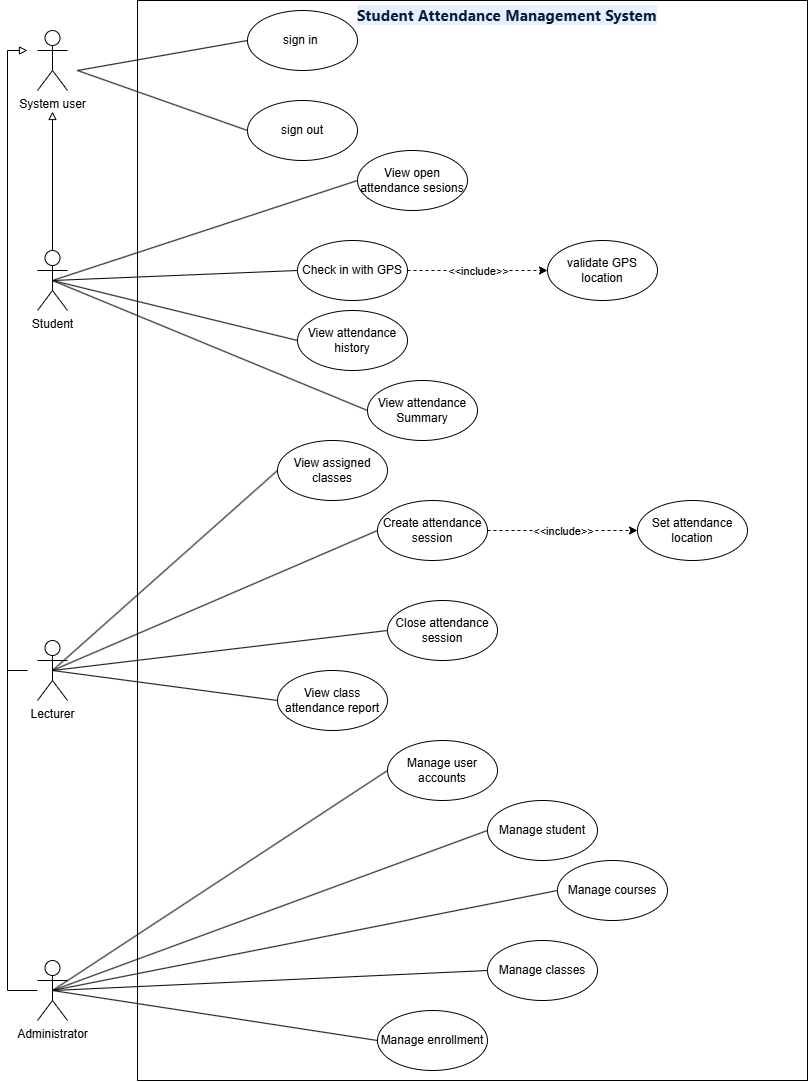

The diagram above was exported from draw.io. Its source (the exported page's mxGraphModel, read from the mxfile embedded in the PNG):
<mxGraphModel dx="1725" dy="1118" grid="1" gridSize="10" guides="1" tooltips="1" connect="1" arrows="1" fold="1" page="1" pageScale="1" pageWidth="850" pageHeight="1100" math="0" shadow="0">
  <root>
    <mxCell id="0" />
    <mxCell id="1" parent="0" />
    <mxCell id="vN-c9tiUP6URFJT8q77v-35" parent="1" style="rounded=0;whiteSpace=wrap;html=1;" value="" vertex="1">
      <mxGeometry height="1080" width="670" x="140" y="10" as="geometry" />
    </mxCell>
    <mxCell id="vN-c9tiUP6URFJT8q77v-14" edge="1" parent="1" source="JGg6N9VNsUrBnxO2OtsP-1" style="rounded=0;orthogonalLoop=1;jettySize=auto;html=1;entryX=0;entryY=0.5;entryDx=0;entryDy=0;defaultLabelBackgroundColor=page;endArrow=none;endFill=0;exitX=0.5;exitY=0.5;exitDx=0;exitDy=0;exitPerimeter=0;" target="vN-c9tiUP6URFJT8q77v-7">
      <mxGeometry relative="1" as="geometry">
        <mxPoint x="80" y="370" as="sourcePoint" />
      </mxGeometry>
    </mxCell>
    <mxCell id="ftidL6-Awj6seOeM2C9j-18" edge="1" parent="1" source="JGg6N9VNsUrBnxO2OtsP-1" style="edgeStyle=orthogonalEdgeStyle;rounded=0;orthogonalLoop=1;jettySize=auto;html=1;defaultLabelBackgroundColor=page;endArrow=none;endFill=0;">
      <mxGeometry relative="1" as="geometry">
        <Array as="points">
          <mxPoint x="10" y="1000" />
          <mxPoint x="10" y="670" />
        </Array>
        <mxPoint x="10" y="660" as="targetPoint" />
      </mxGeometry>
    </mxCell>
    <mxCell id="JGg6N9VNsUrBnxO2OtsP-1" parent="1" style="shape=umlActor;verticalLabelPosition=bottom;verticalAlign=top;html=1;labelPerimeter=1;" value="Administrator" vertex="1">
      <mxGeometry height="60" width="30" x="40" y="970" as="geometry" />
    </mxCell>
    <mxCell id="vN-c9tiUP6URFJT8q77v-12" edge="1" parent="1" style="rounded=0;orthogonalLoop=1;jettySize=auto;html=1;entryX=0;entryY=0.5;entryDx=0;entryDy=0;defaultLabelBackgroundColor=page;endArrow=none;endFill=0;" target="vN-c9tiUP6URFJT8q77v-5">
      <mxGeometry relative="1" as="geometry">
        <mxPoint x="80" y="80" as="sourcePoint" />
      </mxGeometry>
    </mxCell>
    <mxCell id="JGg6N9VNsUrBnxO2OtsP-2" parent="1" style="shape=umlActor;verticalLabelPosition=bottom;verticalAlign=top;html=1;labelPerimeter=1;" value="System user" vertex="1">
      <mxGeometry height="60" width="30" x="40" y="40" as="geometry" />
    </mxCell>
    <mxCell id="vN-c9tiUP6URFJT8q77v-31" edge="1" parent="1" source="JGg6N9VNsUrBnxO2OtsP-3" style="rounded=0;orthogonalLoop=1;jettySize=auto;html=1;exitX=0.5;exitY=0.5;exitDx=0;exitDy=0;exitPerimeter=0;entryX=0;entryY=0.5;entryDx=0;entryDy=0;defaultLabelBackgroundColor=page;endArrow=none;endFill=0;" target="vN-c9tiUP6URFJT8q77v-30">
      <mxGeometry relative="1" as="geometry" />
    </mxCell>
    <mxCell id="ftidL6-Awj6seOeM2C9j-11" edge="1" parent="1" source="JGg6N9VNsUrBnxO2OtsP-3" style="edgeStyle=orthogonalEdgeStyle;rounded=0;orthogonalLoop=1;jettySize=auto;html=1;defaultLabelBackgroundColor=page;endArrow=block;endFill=0;" target="JGg6N9VNsUrBnxO2OtsP-2">
      <mxGeometry relative="1" as="geometry" />
    </mxCell>
    <mxCell id="JGg6N9VNsUrBnxO2OtsP-3" parent="1" style="shape=umlActor;verticalLabelPosition=bottom;verticalAlign=top;html=1;labelPerimeter=1;" value="Student" vertex="1">
      <mxGeometry height="60" width="30" x="40" y="260" as="geometry" />
    </mxCell>
    <mxCell id="vN-c9tiUP6URFJT8q77v-24" edge="1" parent="1" source="JGg6N9VNsUrBnxO2OtsP-4" style="rounded=0;orthogonalLoop=1;jettySize=auto;html=1;entryX=0;entryY=0.5;entryDx=0;entryDy=0;defaultLabelBackgroundColor=page;endArrow=none;endFill=0;exitX=0.5;exitY=0.5;exitDx=0;exitDy=0;exitPerimeter=0;" target="vN-c9tiUP6URFJT8q77v-19">
      <mxGeometry relative="1" as="geometry">
        <mxPoint x="80" y="700" as="sourcePoint" />
      </mxGeometry>
    </mxCell>
    <mxCell id="JGg6N9VNsUrBnxO2OtsP-4" parent="1" style="shape=umlActor;verticalLabelPosition=bottom;verticalAlign=top;html=1;labelPerimeter=1;" value="Lecturer" vertex="1">
      <mxGeometry height="60" width="30" x="40" y="650" as="geometry" />
    </mxCell>
    <mxCell id="vN-c9tiUP6URFJT8q77v-5" parent="1" style="ellipse;whiteSpace=wrap;html=1;" value="sign in&amp;nbsp;" vertex="1">
      <mxGeometry height="60" width="110" x="250" y="20" as="geometry" />
    </mxCell>
    <mxCell id="vN-c9tiUP6URFJT8q77v-6" parent="1" style="ellipse;whiteSpace=wrap;html=1;" value="sign out" vertex="1">
      <mxGeometry height="60" width="110" x="250" y="110" as="geometry" />
    </mxCell>
    <mxCell id="vN-c9tiUP6URFJT8q77v-7" parent="1" style="ellipse;whiteSpace=wrap;html=1;" value="Manage user accounts" vertex="1">
      <mxGeometry height="60" width="110" x="390" y="750" as="geometry" />
    </mxCell>
    <mxCell id="vN-c9tiUP6URFJT8q77v-8" parent="1" style="ellipse;whiteSpace=wrap;html=1;" value="Manage student" vertex="1">
      <mxGeometry height="60" width="110" x="490" y="810" as="geometry" />
    </mxCell>
    <mxCell id="vN-c9tiUP6URFJT8q77v-9" parent="1" style="ellipse;whiteSpace=wrap;html=1;" value="Manage courses" vertex="1">
      <mxGeometry height="60" width="110" x="560" y="870" as="geometry" />
    </mxCell>
    <mxCell id="vN-c9tiUP6URFJT8q77v-10" parent="1" style="ellipse;whiteSpace=wrap;html=1;" value="Manage enrollment" vertex="1">
      <mxGeometry height="60" width="110" x="380" y="1020" as="geometry" />
    </mxCell>
    <mxCell id="vN-c9tiUP6URFJT8q77v-11" parent="1" style="ellipse;whiteSpace=wrap;html=1;" value="Manage classes" vertex="1">
      <mxGeometry height="60" width="110" x="490" y="950" as="geometry" />
    </mxCell>
    <mxCell id="vN-c9tiUP6URFJT8q77v-13" edge="1" parent="1" style="rounded=0;orthogonalLoop=1;jettySize=auto;html=1;entryX=0;entryY=0.5;entryDx=0;entryDy=0;defaultLabelBackgroundColor=page;endArrow=none;endFill=0;" target="vN-c9tiUP6URFJT8q77v-6">
      <mxGeometry relative="1" as="geometry">
        <mxPoint x="80" y="80" as="sourcePoint" />
        <mxPoint x="360" y="120" as="targetPoint" />
      </mxGeometry>
    </mxCell>
    <mxCell id="vN-c9tiUP6URFJT8q77v-15" edge="1" parent="1" source="JGg6N9VNsUrBnxO2OtsP-1" style="rounded=0;orthogonalLoop=1;jettySize=auto;html=1;entryX=0;entryY=0.5;entryDx=0;entryDy=0;defaultLabelBackgroundColor=page;endArrow=none;endFill=0;exitX=0.5;exitY=0.5;exitDx=0;exitDy=0;exitPerimeter=0;" target="vN-c9tiUP6URFJT8q77v-8">
      <mxGeometry relative="1" as="geometry">
        <mxPoint x="80" y="370" as="sourcePoint" />
        <mxPoint x="340" y="380" as="targetPoint" />
      </mxGeometry>
    </mxCell>
    <mxCell id="vN-c9tiUP6URFJT8q77v-16" edge="1" parent="1" source="JGg6N9VNsUrBnxO2OtsP-1" style="rounded=0;orthogonalLoop=1;jettySize=auto;html=1;entryX=0;entryY=0.5;entryDx=0;entryDy=0;defaultLabelBackgroundColor=page;endArrow=none;endFill=0;exitX=0.5;exitY=0.5;exitDx=0;exitDy=0;exitPerimeter=0;" target="vN-c9tiUP6URFJT8q77v-9">
      <mxGeometry relative="1" as="geometry">
        <mxPoint x="80" y="370" as="sourcePoint" />
        <mxPoint x="310" y="450" as="targetPoint" />
      </mxGeometry>
    </mxCell>
    <mxCell id="vN-c9tiUP6URFJT8q77v-17" edge="1" parent="1" source="JGg6N9VNsUrBnxO2OtsP-1" style="rounded=0;orthogonalLoop=1;jettySize=auto;html=1;entryX=0;entryY=0.5;entryDx=0;entryDy=0;defaultLabelBackgroundColor=page;endArrow=none;endFill=0;exitX=0.5;exitY=0.5;exitDx=0;exitDy=0;exitPerimeter=0;" target="vN-c9tiUP6URFJT8q77v-11">
      <mxGeometry relative="1" as="geometry">
        <mxPoint x="80" y="370" as="sourcePoint" />
        <mxPoint x="270" y="480" as="targetPoint" />
      </mxGeometry>
    </mxCell>
    <mxCell id="vN-c9tiUP6URFJT8q77v-18" edge="1" parent="1" source="JGg6N9VNsUrBnxO2OtsP-1" style="rounded=0;orthogonalLoop=1;jettySize=auto;html=1;entryX=0;entryY=0.5;entryDx=0;entryDy=0;defaultLabelBackgroundColor=page;endArrow=none;endFill=0;exitX=0.5;exitY=0.5;exitDx=0;exitDy=0;exitPerimeter=0;" target="vN-c9tiUP6URFJT8q77v-10">
      <mxGeometry relative="1" as="geometry">
        <mxPoint x="80" y="370" as="sourcePoint" />
        <mxPoint x="220" y="530" as="targetPoint" />
      </mxGeometry>
    </mxCell>
    <mxCell id="vN-c9tiUP6URFJT8q77v-19" parent="1" style="ellipse;whiteSpace=wrap;html=1;" value="View assigned classes" vertex="1">
      <mxGeometry height="60" width="110" x="280" y="450" as="geometry" />
    </mxCell>
    <mxCell id="vN-c9tiUP6URFJT8q77v-20" parent="1" style="ellipse;whiteSpace=wrap;html=1;" value="Create attendance session" vertex="1">
      <mxGeometry height="60" width="110" x="380" y="510" as="geometry" />
    </mxCell>
    <mxCell id="vN-c9tiUP6URFJT8q77v-21" parent="1" style="ellipse;whiteSpace=wrap;html=1;" value="Close attendance session" vertex="1">
      <mxGeometry height="60" width="110" x="390" y="610" as="geometry" />
    </mxCell>
    <mxCell id="vN-c9tiUP6URFJT8q77v-22" parent="1" style="ellipse;whiteSpace=wrap;html=1;" value="View class attendance report" vertex="1">
      <mxGeometry height="60" width="110" x="280" y="680" as="geometry" />
    </mxCell>
    <mxCell id="vN-c9tiUP6URFJT8q77v-25" edge="1" parent="1" source="JGg6N9VNsUrBnxO2OtsP-4" style="rounded=0;orthogonalLoop=1;jettySize=auto;html=1;entryX=0;entryY=0.5;entryDx=0;entryDy=0;defaultLabelBackgroundColor=page;endArrow=none;endFill=0;exitX=0.5;exitY=0.5;exitDx=0;exitDy=0;exitPerimeter=0;" target="vN-c9tiUP6URFJT8q77v-20">
      <mxGeometry relative="1" as="geometry">
        <mxPoint x="170" y="870" as="sourcePoint" />
        <mxPoint x="430" y="760" as="targetPoint" />
      </mxGeometry>
    </mxCell>
    <mxCell id="vN-c9tiUP6URFJT8q77v-26" edge="1" parent="1" source="JGg6N9VNsUrBnxO2OtsP-4" style="rounded=0;orthogonalLoop=1;jettySize=auto;html=1;entryX=0;entryY=0.5;entryDx=0;entryDy=0;defaultLabelBackgroundColor=page;endArrow=none;endFill=0;exitX=0.5;exitY=0.5;exitDx=0;exitDy=0;exitPerimeter=0;" target="vN-c9tiUP6URFJT8q77v-21">
      <mxGeometry relative="1" as="geometry">
        <mxPoint x="120" y="830" as="sourcePoint" />
        <mxPoint x="380" y="720" as="targetPoint" />
      </mxGeometry>
    </mxCell>
    <mxCell id="vN-c9tiUP6URFJT8q77v-27" edge="1" parent="1" source="JGg6N9VNsUrBnxO2OtsP-4" style="rounded=0;orthogonalLoop=1;jettySize=auto;html=1;entryX=0;entryY=0.5;entryDx=0;entryDy=0;defaultLabelBackgroundColor=page;endArrow=none;endFill=0;exitX=0.5;exitY=0.5;exitDx=0;exitDy=0;exitPerimeter=0;" target="vN-c9tiUP6URFJT8q77v-22">
      <mxGeometry relative="1" as="geometry">
        <mxPoint x="130" y="910" as="sourcePoint" />
        <mxPoint x="390" y="800" as="targetPoint" />
      </mxGeometry>
    </mxCell>
    <mxCell id="vN-c9tiUP6URFJT8q77v-30" parent="1" style="ellipse;whiteSpace=wrap;html=1;" value="View open attendance sesions" vertex="1">
      <mxGeometry height="60" width="110" x="360" y="160" as="geometry" />
    </mxCell>
    <mxCell id="vN-c9tiUP6URFJT8q77v-32" parent="1" style="ellipse;whiteSpace=wrap;html=1;" value="Check in with GPS" vertex="1">
      <mxGeometry height="60" width="110" x="300" y="250" as="geometry" />
    </mxCell>
    <mxCell id="vN-c9tiUP6URFJT8q77v-34" edge="1" parent="1" source="JGg6N9VNsUrBnxO2OtsP-3" style="rounded=0;orthogonalLoop=1;jettySize=auto;html=1;exitX=0.5;exitY=0.5;exitDx=0;exitDy=0;exitPerimeter=0;entryX=0;entryY=0.5;entryDx=0;entryDy=0;defaultLabelBackgroundColor=page;endArrow=none;endFill=0;" target="vN-c9tiUP6URFJT8q77v-32">
      <mxGeometry relative="1" as="geometry">
        <mxPoint x="190" y="1030" as="sourcePoint" />
        <mxPoint x="395" y="1020" as="targetPoint" />
      </mxGeometry>
    </mxCell>
    <mxCell id="vN-c9tiUP6URFJT8q77v-36" parent="1" style="text;html=1;whiteSpace=wrap;strokeColor=none;fillColor=none;align=center;verticalAlign=middle;rounded=0;fontStyle=1" value="&lt;span style=&quot;color: rgb(8, 27, 58); font-family: SegoeuiPc, &amp;quot;Segoe UI&amp;quot;, &amp;quot;San Francisco&amp;quot;, &amp;quot;Helvetica Neue&amp;quot;, Helvetica, &amp;quot;Lucida Grande&amp;quot;, Roboto, Ubuntu, Tahoma, &amp;quot;Microsoft Sans Serif&amp;quot;, Arial, sans-serif; font-size: 15px; letter-spacing: 0.2px; text-align: start; white-space: pre-wrap; background-color: rgb(229, 241, 255);&quot;&gt;Student Attendance Management System&lt;/span&gt;" vertex="1">
      <mxGeometry height="30" width="320" x="350" y="10" as="geometry" />
    </mxCell>
    <mxCell id="vN-c9tiUP6URFJT8q77v-43" parent="1" style="ellipse;whiteSpace=wrap;html=1;" value="Set attendance location" vertex="1">
      <mxGeometry height="60" width="110" x="640" y="510" as="geometry" />
    </mxCell>
    <mxCell id="vN-c9tiUP6URFJT8q77v-46" edge="1" parent="1" source="vN-c9tiUP6URFJT8q77v-20" style="endArrow=classic;html=1;rounded=0;defaultLabelBackgroundColor=page;entryX=0;entryY=0.5;entryDx=0;entryDy=0;dashed=1;exitX=1;exitY=0.5;exitDx=0;exitDy=0;" target="vN-c9tiUP6URFJT8q77v-43" value="">
      <mxGeometry relative="1" as="geometry">
        <mxPoint x="510" y="720" as="sourcePoint" />
        <mxPoint x="682" y="813" as="targetPoint" />
      </mxGeometry>
    </mxCell>
    <mxCell id="vN-c9tiUP6URFJT8q77v-47" connectable="0" parent="vN-c9tiUP6URFJT8q77v-46" style="edgeLabel;resizable=0;html=1;inheritText=1;;align=center;verticalAlign=middle;defaultLabelBackgroundColor=page;rotation=0;" value="&amp;lt;&amp;lt;include&amp;gt;&amp;gt;" vertex="1">
      <mxGeometry relative="1" as="geometry" />
    </mxCell>
    <mxCell id="ftidL6-Awj6seOeM2C9j-1" parent="1" style="ellipse;whiteSpace=wrap;html=1;" value="View attendance history" vertex="1">
      <mxGeometry height="60" width="110" x="300" y="320" as="geometry" />
    </mxCell>
    <mxCell id="ftidL6-Awj6seOeM2C9j-2" parent="1" style="ellipse;whiteSpace=wrap;html=1;" value="View attendance Summary" vertex="1">
      <mxGeometry height="60" width="110" x="370" y="390" as="geometry" />
    </mxCell>
    <mxCell id="ftidL6-Awj6seOeM2C9j-3" edge="1" parent="1" source="JGg6N9VNsUrBnxO2OtsP-3" style="rounded=0;orthogonalLoop=1;jettySize=auto;html=1;exitX=0.5;exitY=0.5;exitDx=0;exitDy=0;exitPerimeter=0;entryX=0;entryY=0.5;entryDx=0;entryDy=0;defaultLabelBackgroundColor=page;endArrow=none;endFill=0;" target="ftidL6-Awj6seOeM2C9j-1">
      <mxGeometry relative="1" as="geometry">
        <mxPoint x="150" y="1050" as="sourcePoint" />
        <mxPoint x="495" y="990" as="targetPoint" />
      </mxGeometry>
    </mxCell>
    <mxCell id="ftidL6-Awj6seOeM2C9j-4" edge="1" parent="1" source="JGg6N9VNsUrBnxO2OtsP-3" style="rounded=0;orthogonalLoop=1;jettySize=auto;html=1;exitX=0.5;exitY=0.5;exitDx=0;exitDy=0;exitPerimeter=0;entryX=0;entryY=0.5;entryDx=0;entryDy=0;defaultLabelBackgroundColor=page;endArrow=none;endFill=0;" target="ftidL6-Awj6seOeM2C9j-2">
      <mxGeometry relative="1" as="geometry">
        <mxPoint x="-65" y="1100" as="sourcePoint" />
        <mxPoint x="280" y="1040" as="targetPoint" />
      </mxGeometry>
    </mxCell>
    <mxCell id="ftidL6-Awj6seOeM2C9j-6" parent="1" style="ellipse;whiteSpace=wrap;html=1;" value="validate GPS location" vertex="1">
      <mxGeometry height="60" width="110" x="550" y="250" as="geometry" />
    </mxCell>
    <mxCell id="ftidL6-Awj6seOeM2C9j-7" edge="1" parent="1" source="vN-c9tiUP6URFJT8q77v-32" style="endArrow=classic;html=1;rounded=0;defaultLabelBackgroundColor=page;entryX=0;entryY=0.5;entryDx=0;entryDy=0;dashed=1;exitX=1;exitY=0.5;exitDx=0;exitDy=0;" target="ftidL6-Awj6seOeM2C9j-6" value="">
      <mxGeometry relative="1" as="geometry">
        <mxPoint x="550" y="870" as="sourcePoint" />
        <mxPoint x="780" y="870" as="targetPoint" />
      </mxGeometry>
    </mxCell>
    <mxCell id="ftidL6-Awj6seOeM2C9j-8" connectable="0" parent="ftidL6-Awj6seOeM2C9j-7" style="edgeLabel;resizable=0;html=1;inheritText=1;;align=center;verticalAlign=middle;defaultLabelBackgroundColor=page;rotation=0;" value="&amp;lt;&amp;lt;include&amp;gt;&amp;gt;" vertex="1">
      <mxGeometry relative="1" as="geometry" />
    </mxCell>
    <mxCell id="ftidL6-Awj6seOeM2C9j-17" edge="1" parent="1" style="edgeStyle=orthogonalEdgeStyle;rounded=0;orthogonalLoop=1;jettySize=auto;html=1;entryX=0;entryY=0.3333333333333333;entryDx=0;entryDy=0;entryPerimeter=0;defaultLabelBackgroundColor=page;endArrow=block;endFill=0;">
      <mxGeometry relative="1" x="0.0242" as="geometry">
        <Array as="points">
          <mxPoint x="10" y="680" />
          <mxPoint x="10" y="60" />
        </Array>
        <mxPoint x="30" y="680" as="sourcePoint" />
        <mxPoint x="30" y="60" as="targetPoint" />
      </mxGeometry>
    </mxCell>
  </root>
</mxGraphModel>